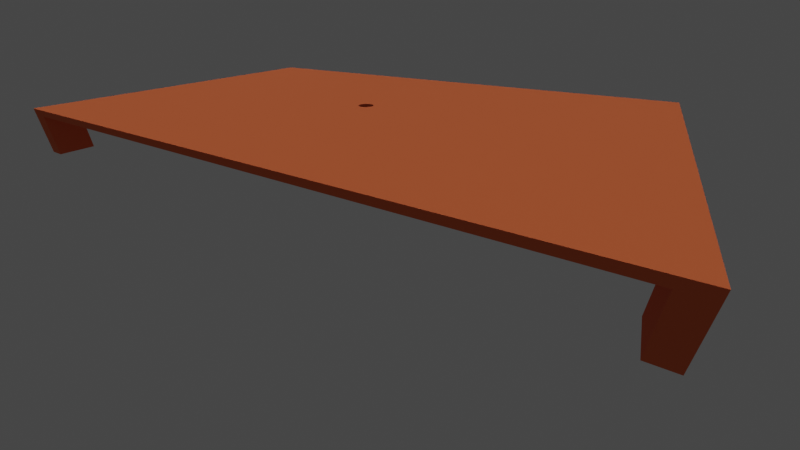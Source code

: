 # Source: modello_piano.blend  (saved by Blender 3.4.6; exported with 4.5.12 LTS)
import bpy
from mathutils import Matrix  # noqa: F401  (used for matrix-valued properties, if any)

bpy.ops.wm.read_factory_settings(use_empty=True)
scene = bpy.context.scene
scene.name = 'Scene'

# ---- collections
col_collection = bpy.data.collections.new('Collection'); scene.collection.children.link(col_collection)

# ---- materials (node trees are filled in below, after node groups)
mat_material_001 = bpy.data.materials.new('Material.001')

# ---- material node trees
mat_material_001.use_nodes = True; mat_material_001.node_tree.nodes.clear()
_N = mat_material_001.node_tree.nodes; _L = mat_material_001.node_tree.links
n0 = _N.new('ShaderNodeBsdfPrincipled'); n0.name = 'Principled BSDF'; n0.location = (10, 300)
n0.distribution = 'GGX'
n0.subsurface_method = 'RANDOM_WALK_SKIN'
n0.inputs[0].default_value = (0.8, 0.1622, 0.05663, 1.0)
n0.inputs[2].default_value = 1.0
n0.inputs[3].default_value = 1.45
n0.inputs[13].default_value = 0.2717
n0.inputs[27].default_value = (0.0, 0.0, 0.0, 1.0)
n0.inputs[28].default_value = 1.0
n1 = _N.new('ShaderNodeOutputMaterial'); n1.name = 'Material Output'; n1.location = (300, 300)
_L.new(n0.outputs[0], n1.inputs[0])
n1.is_active_output = True

# ---- world
world_world = bpy.data.worlds.new('World'); scene.world = world_world
world_world.use_nodes = True; world_world.node_tree.nodes.clear()
_N = world_world.node_tree.nodes; _L = world_world.node_tree.links
n0 = _N.new('ShaderNodeOutputWorld'); n0.name = 'World Output'; n0.location = (300, 300)
n1 = _N.new('ShaderNodeBackground'); n1.name = 'Background'; n1.location = (10, 300)
n1.inputs[0].default_value = (0.05088, 0.05088, 0.05088, 1.0)
_L.new(n1.outputs[0], n0.inputs[0])
n0.is_active_output = True
world_world.color = (0.05088, 0.05088, 0.05088)
world_world.use_sun_shadow = False
world_world.sun_shadow_jitter_overblur = 0.0

# ---- cameras
cam_camera_001 = bpy.data.cameras.new('Camera.001')
cam_camera_001.lens = 17.0

# ---- lights
light_point = bpy.data.lights.new('Point', 'POINT')
light_point.transmission_factor = 0.0
light_point.energy = 100.0
light_point.shadow_soft_size = 0.25
light_point.shadow_maximum_resolution = 0.006
light_point.use_absolute_resolution = True
light_point_001 = bpy.data.lights.new('Point.001', 'POINT')
light_point_001.transmission_factor = 0.0
light_point_001.energy = 50.0
light_point_001.shadow_soft_size = 0.25
light_point_001.shadow_maximum_resolution = 0.006
light_point_001.use_absolute_resolution = True
light_sun = bpy.data.lights.new('Sun', 'SUN')
light_sun.transmission_factor = 0.0
light_sun.energy = 1.0
light_sun.shadow_soft_size = 0.125

# ---- meshes
me_cube_002 = bpy.data.meshes.new('Cube.002')
me_cube_002.from_pydata([(-1.0, -1.0, -1.0), (-1.0, -1.0, 1.0), (-1.0, 1.0, -1.0), (-1.0, 1.0, 1.0), (1.0, -1.0, -1.0), (1.0, -1.0, 1.0), (1.0, 1.0, -1.0), (1.0, 1.0, 1.0)], [], [(0, 1, 3, 2), (2, 3, 7, 6), (6, 7, 5, 4), (4, 5, 1, 0), (2, 6, 4, 0), (7, 3, 1, 5)])
_uv = me_cube_002.uv_layers.new(name='UVMap')
_uv.uv.foreach_set('vector', [0.375, 0.0, 0.625, 0.0, 0.625, 0.25, 0.375, 0.25, 0.375, 0.25, 0.625, 0.25, 0.625, 0.5, 0.375, 0.5, 0.375, 0.5, 0.625, 0.5, 0.625, 0.75, 0.375, 0.75, 0.375, 0.75, 0.625, 0.75, 0.625, 1.0, 0.375, 1.0, 0.125, 0.5, 0.375, 0.5, 0.375, 0.75, 0.125, 0.75, 0.625, 0.5, 0.875, 0.5, 0.875, 0.75, 0.625, 0.75])
me_cube_002.materials.append(mat_material_001)
me_cube_002.update()
me_cylinder = bpy.data.meshes.new('Cylinder')
me_cylinder.from_pydata([(0.0, 1.0, -1.0), (0.0, 1.0, 1.0), (0.1951, 0.9808, -1.0), (0.1951, 0.9808, 1.0), (0.3827, 0.9239, -1.0), (0.3827, 0.9239, 1.0), (0.5556, 0.8315, -1.0), (0.5556, 0.8315, 1.0), (0.7071, 0.7071, -1.0), (0.7071, 0.7071, 1.0), (0.8315, 0.5556, -1.0), (0.8315, 0.5556, 1.0), (0.9239, 0.3827, -1.0), (0.9239, 0.3827, 1.0), (0.9808, 0.1951, -1.0), (0.9808, 0.1951, 1.0), (1.0, 0.0, -1.0), (1.0, 0.0, 1.0), (0.9808, -0.1951, -1.0), (0.9808, -0.1951, 1.0), (0.9239, -0.3827, -1.0), (0.9239, -0.3827, 1.0), (0.8315, -0.5556, -1.0), (0.8315, -0.5556, 1.0), (0.7071, -0.7071, -1.0), (0.7071, -0.7071, 1.0), (0.5556, -0.8315, -1.0), (0.5556, -0.8315, 1.0), (0.3827, -0.9239, -1.0), (0.3827, -0.9239, 1.0), (0.1951, -0.9808, -1.0), (0.1951, -0.9808, 1.0), (0.0, -1.0, -1.0), (0.0, -1.0, 1.0), (-0.1951, -0.9808, -1.0), (-0.1951, -0.9808, 1.0), (-0.3827, -0.9239, -1.0), (-0.3827, -0.9239, 1.0), (-0.5556, -0.8315, -1.0), (-0.5556, -0.8315, 1.0), (-0.7071, -0.7071, -1.0), (-0.7071, -0.7071, 1.0), (-0.8315, -0.5556, -1.0), (-0.8315, -0.5556, 1.0), (-0.9239, -0.3827, -1.0), (-0.9239, -0.3827, 1.0), (-0.9808, -0.1951, -1.0), (-0.9808, -0.1951, 1.0), (-1.0, 0.0, -1.0), (-1.0, 0.0, 1.0), (-0.9808, 0.1951, -1.0), (-0.9808, 0.1951, 1.0), (-0.9239, 0.3827, -1.0), (-0.9239, 0.3827, 1.0), (-0.8315, 0.5556, -1.0), (-0.8315, 0.5556, 1.0), (-0.7071, 0.7071, -1.0), (-0.7071, 0.7071, 1.0), (-0.5556, 0.8315, -1.0), (-0.5556, 0.8315, 1.0), (-0.3827, 0.9239, -1.0), (-0.3827, 0.9239, 1.0), (-0.1951, 0.9808, -1.0), (-0.1951, 0.9808, 1.0)], [], [(0, 1, 3, 2), (2, 3, 5, 4), (4, 5, 7, 6), (6, 7, 9, 8), (8, 9, 11, 10), (10, 11, 13, 12), (12, 13, 15, 14), (14, 15, 17, 16), (16, 17, 19, 18), (18, 19, 21, 20), (20, 21, 23, 22), (22, 23, 25, 24), (24, 25, 27, 26), (26, 27, 29, 28), (28, 29, 31, 30), (30, 31, 33, 32), (32, 33, 35, 34), (34, 35, 37, 36), (36, 37, 39, 38), (38, 39, 41, 40), (40, 41, 43, 42), (42, 43, 45, 44), (44, 45, 47, 46), (46, 47, 49, 48), (48, 49, 51, 50), (50, 51, 53, 52), (52, 53, 55, 54), (54, 55, 57, 56), (56, 57, 59, 58), (58, 59, 61, 60), (3, 1, 63, 61, 59, 57, 55, 53, 51, 49, 47, 45, 43, 41, 39, 37, 35, 33, 31, 29, 27, 25, 23, 21, 19, 17, 15, 13, 11, 9, 7, 5), (60, 61, 63, 62), (62, 63, 1, 0), (0, 2, 4, 6, 8, 10, 12, 14, 16, 18, 20, 22, 24, 26, 28, 30, 32, 34, 36, 38, 40, 42, 44, 46, 48, 50, 52, 54, 56, 58, 60, 62)])
_uv = me_cylinder.uv_layers.new(name='UVMap')
_uv.uv.foreach_set('vector', [1.0, 0.5, 1.0, 1.0, 0.9688, 1.0, 0.9688, 0.5, 0.9688, 0.5, 0.9688, 1.0, 0.9375, 1.0, 0.9375, 0.5, 0.9375, 0.5, 0.9375, 1.0, 0.9062, 1.0, 0.9062, 0.5, 0.9062, 0.5, 0.9062, 1.0, 0.875, 1.0, 0.875, 0.5, 0.875, 0.5, 0.875, 1.0, 0.8438, 1.0, 0.8438, 0.5, 0.8438, 0.5, 0.8438, 1.0, 0.8125, 1.0, 0.8125, 0.5, 0.8125, 0.5, 0.8125, 1.0, 0.7812, 1.0, 0.7812, 0.5, 0.7812, 0.5, 0.7812, 1.0, 0.75, 1.0, 0.75, 0.5, 0.75, 0.5, 0.75, 1.0, 0.7188, 1.0, 0.7188, 0.5, 0.7188, 0.5, 0.7188, 1.0, 0.6875, 1.0, 0.6875, 0.5, 0.6875, 0.5, 0.6875, 1.0, 0.6562, 1.0, 0.6562, 0.5, 0.6562, 0.5, 0.6562, 1.0, 0.625, 1.0, 0.625, 0.5, 0.625, 0.5, 0.625, 1.0, 0.5938, 1.0, 0.5938, 0.5, 0.5938, 0.5, 0.5938, 1.0, 0.5625, 1.0, 0.5625, 0.5, 0.5625, 0.5, 0.5625, 1.0, 0.5312, 1.0, 0.5312, 0.5, 0.5312, 0.5, 0.5312, 1.0, 0.5, 1.0, 0.5, 0.5, 0.5, 0.5, 0.5, 1.0, 0.4688, 1.0, 0.4688, 0.5, 0.4688, 0.5, 0.4688, 1.0, 0.4375, 1.0, 0.4375, 0.5, 0.4375, 0.5, 0.4375, 1.0, 0.4062, 1.0, 0.4062, 0.5, 0.4062, 0.5, 0.4062, 1.0, 0.375, 1.0, 0.375, 0.5, 0.375, 0.5, 0.375, 1.0, 0.3438, 1.0, 0.3438, 0.5, 0.3438, 0.5, 0.3438, 1.0, 0.3125, 1.0, 0.3125, 0.5, 0.3125, 0.5, 0.3125, 1.0, 0.2812, 1.0, 0.2812, 0.5, 0.2812, 0.5, 0.2812, 1.0, 0.25, 1.0, 0.25, 0.5, 0.25, 0.5, 0.25, 1.0, 0.2188, 1.0, 0.2188, 0.5, 0.2188, 0.5, 0.2188, 1.0, 0.1875, 1.0, 0.1875, 0.5, 0.1875, 0.5, 0.1875, 1.0, 0.1562, 1.0, 0.1562, 0.5, 0.1562, 0.5, 0.1562, 1.0, 0.125, 1.0, 0.125, 0.5, 0.125, 0.5, 0.125, 1.0, 0.09375, 1.0, 0.09375, 0.5, 0.09375, 0.5, 0.09375, 1.0, 0.0625, 1.0, 0.0625, 0.5, 0.2968, 0.4854, 0.25, 0.49, 0.2032, 0.4854, 0.1582, 0.4717, 0.1167, 0.4496, 0.08029, 0.4197, 0.05045, 0.3833, 0.02827, 0.3418, 0.01461, 0.2968, 0.01, 0.25, 0.01461, 0.2032, 0.02827, 0.1582, 0.05045, 0.1167, 0.08029, 0.08029, 0.1167, 0.05045, 0.1582, 0.02827, 0.2032, 0.01461, 0.25, 0.01, 0.2968, 0.01461, 0.3418, 0.02827, 0.3833, 0.05045, 0.4197, 0.08029, 0.4496, 0.1167, 0.4717, 0.1582, 0.4854, 0.2032, 0.49, 0.25, 0.4854, 0.2968, 0.4717, 0.3418, 0.4496, 0.3833, 0.4197, 0.4197, 0.3833, 0.4496, 0.3418, 0.4717, 0.0625, 0.5, 0.0625, 1.0, 0.03125, 1.0, 0.03125, 0.5, 0.03125, 0.5, 0.03125, 1.0, 0.0, 1.0, 0.0, 0.5, 0.75, 0.49, 0.7968, 0.4854, 0.8418, 0.4717, 0.8833, 0.4496, 0.9197, 0.4197, 0.9496, 0.3833, 0.9717, 0.3418, 0.9854, 0.2968, 0.99, 0.25, 0.9854, 0.2032, 0.9717, 0.1582, 0.9496, 0.1167, 0.9197, 0.08029, 0.8833, 0.05045, 0.8418, 0.02827, 0.7968, 0.01461, 0.75, 0.01, 0.7032, 0.01461, 0.6582, 0.02827, 0.6167, 0.05045, 0.5803, 0.08029, 0.5504, 0.1167, 0.5283, 0.1582, 0.5146, 0.2032, 0.51, 0.25, 0.5146, 0.2968, 0.5283, 0.3418, 0.5504, 0.3833, 0.5803, 0.4197, 0.6167, 0.4496, 0.6582, 0.4717, 0.7032, 0.4854])
me_cylinder.update()
me_cube_003 = bpy.data.meshes.new('Cube.003')
me_cube_003.from_pydata([(-1.0, -1.0, -1.0), (-1.0, -1.0, 1.0), (-1.0, 1.0, -1.0), (-1.0, 1.0, 1.0), (1.0, -1.0, -1.0), (1.0, -1.0, 1.0), (1.0, 1.0, -1.0), (1.0, 1.0, 1.0)], [], [(0, 1, 3, 2), (2, 3, 7, 6), (6, 7, 5, 4), (4, 5, 1, 0), (2, 6, 4, 0), (7, 3, 1, 5)])
_uv = me_cube_003.uv_layers.new(name='UVMap')
_uv.uv.foreach_set('vector', [0.375, 0.0, 0.625, 0.0, 0.625, 0.25, 0.375, 0.25, 0.375, 0.25, 0.625, 0.25, 0.625, 0.5, 0.375, 0.5, 0.375, 0.5, 0.625, 0.5, 0.625, 0.75, 0.375, 0.75, 0.375, 0.75, 0.625, 0.75, 0.625, 1.0, 0.375, 1.0, 0.125, 0.5, 0.375, 0.5, 0.375, 0.75, 0.125, 0.75, 0.625, 0.5, 0.875, 0.5, 0.875, 0.75, 0.625, 0.75])
me_cube_003.update()
me_cube = bpy.data.meshes.new('Cube')
me_cube.from_pydata([(-1.0, -1.0, -1.0), (-1.0, -1.0, 1.0), (-1.0, 1.0, -1.0), (-1.0, 1.0, 1.0), (1.0, -1.0, -1.0), (1.0, -1.0, 1.0), (1.0, 1.0, -1.0), (1.0, 1.0, 1.0)], [], [(0, 1, 3, 2), (2, 3, 7, 6), (6, 7, 5, 4), (4, 5, 1, 0), (2, 6, 4, 0), (7, 3, 1, 5)])
_uv = me_cube.uv_layers.new(name='UVMap')
_uv.uv.foreach_set('vector', [0.375, 0.0, 0.625, 0.0, 0.625, 0.25, 0.375, 0.25, 0.375, 0.25, 0.625, 0.25, 0.625, 0.5, 0.375, 0.5, 0.375, 0.5, 0.625, 0.5, 0.625, 0.75, 0.375, 0.75, 0.375, 0.75, 0.625, 0.75, 0.625, 1.0, 0.375, 1.0, 0.125, 0.5, 0.375, 0.5, 0.375, 0.75, 0.125, 0.75, 0.625, 0.5, 0.875, 0.5, 0.875, 0.75, 0.625, 0.75])
me_cube.update()

# ---- objects
ob_piano = bpy.data.objects.new('Piano', me_cube_002)
ob_buco_led = bpy.data.objects.new('Buco_Led', me_cylinder)
ob_rimozione_piano = bpy.data.objects.new('Rimozione_Piano', me_cube_003)
ob_point = bpy.data.objects.new('Point', light_point)
ob_point_001 = bpy.data.objects.new('Point.001', light_point_001)
ob_camera = bpy.data.objects.new('Camera', cam_camera_001)
ob_sun = bpy.data.objects.new('Sun', light_sun)
ob_cube = bpy.data.objects.new('Cube', me_cube)

# ---- transforms, parenting, visibility, modifiers, constraints
ob_piano.location = (0.0, 0.0, 1.45)
ob_piano.scale = (18.0, 11.5, 1.45)
_m = ob_piano.modifiers.new('Boolean', 'BOOLEAN')
_m.object = ob_rimozione_piano
_m = ob_piano.modifiers.new('Boolean.001', 'BOOLEAN')
_m.object = ob_buco_led
_m = ob_piano.modifiers.new('Boolean.002', 'BOOLEAN')
_m.object = ob_cube
ob_buco_led.location = (0.0, 0.0, 1.45)
ob_buco_led.scale = (0.5, 0.5, 1.45)
ob_buco_led.hide_render = True
ob_rimozione_piano.location = (0.0, 0.0, 1.25)
ob_rimozione_piano.scale = (17.0, 11.5, 1.25)
ob_rimozione_piano.hide_render = True
ob_point.location = (-24.73, 18.82, 15.19)
ob_point_001.location = (-10.22, 0.9509, -4.171)
ob_camera.location = (14.9, -21.08, 8.415)
ob_camera.rotation_euler = (1.053, -0.0, 0.5279)
ob_sun.location = (0.0, 0.0, 67.94)
ob_cube.location = (0.0, 0.0, 1.25)
ob_cube.scale = (25.0, 9.5, 1.25)
ob_cube.hide_render = True

# ---- collection membership
col_collection.objects.link(ob_piano)
col_collection.objects.link(ob_buco_led)
col_collection.objects.link(ob_rimozione_piano)
col_collection.objects.link(ob_point)
col_collection.objects.link(ob_point_001)
col_collection.objects.link(ob_camera)
col_collection.objects.link(ob_sun)
col_collection.objects.link(ob_cube)

# ---- scene / render settings (as saved in the file)
scene.camera = ob_camera
scene.frame_start = 1; scene.frame_end = 250; scene.frame_set(1)
scene.render.engine = 'CYCLES'
scene.cycles.samples = 50
scene.cycles.sampling_pattern = 'TABULATED_SOBOL'
scene.cycles.use_light_tree = False
scene.view_settings.view_transform = 'Filmic'
bpy.context.view_layer.update()
